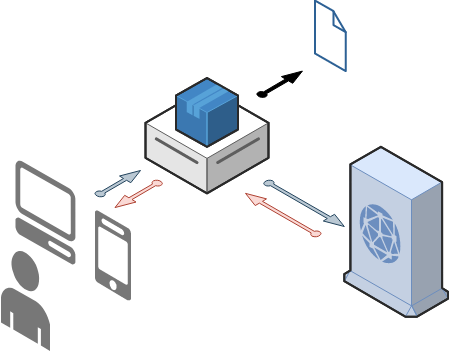

The diagram above was exported from draw.io. Its source (the exported page's mxGraphModel, read from the mxfile embedded in the PNG):
<mxGraphModel dx="1344" dy="923" grid="1" gridSize="10" guides="1" tooltips="1" connect="1" arrows="1" fold="1" page="1" pageScale="1" pageWidth="827" pageHeight="1169" math="0" shadow="0">
  <root>
    <mxCell id="0" />
    <mxCell id="1" parent="0" />
    <mxCell id="2" value="" style="verticalLabelPosition=bottom;html=1;verticalAlign=top;strokeWidth=1;align=center;outlineConnect=0;dashed=0;outlineConnect=0;shape=mxgraph.aws3d.end_user;strokeColor=none;fillColor=#777777;aspect=fixed;" vertex="1" parent="1">
      <mxGeometry x="85.5" y="450" width="49" height="100.46" as="geometry" />
    </mxCell>
    <mxCell id="3" value="" style="verticalLabelPosition=bottom;html=1;verticalAlign=top;strokeWidth=1;align=center;outlineConnect=0;dashed=0;outlineConnect=0;shape=mxgraph.aws3d.cloudfront;fillColor=#dae8fc;strokeColor=#6c8ebf;aspect=fixed;" vertex="1" parent="1">
      <mxGeometry x="428.8" y="346.33" width="103.8" height="169.79999999999998" as="geometry" />
    </mxCell>
    <mxCell id="4" value="" style="verticalLabelPosition=bottom;html=1;verticalAlign=top;strokeWidth=1;align=center;outlineConnect=0;dashed=0;outlineConnect=0;shape=mxgraph.aws3d.client;aspect=fixed;strokeColor=none;fillColor=#777777;" vertex="1" parent="1">
      <mxGeometry x="100" y="360" width="60" height="104" as="geometry" />
    </mxCell>
    <mxCell id="5" value="" style="verticalLabelPosition=bottom;html=1;verticalAlign=top;strokeWidth=1;align=center;outlineConnect=0;dashed=0;outlineConnect=0;shape=mxgraph.aws3d.dataServer;strokeColor=#5E5E5E;aspect=fixed;" vertex="1" parent="1">
      <mxGeometry x="230" y="286.86" width="123" height="106" as="geometry" />
    </mxCell>
    <mxCell id="6" value="" style="verticalLabelPosition=bottom;html=1;verticalAlign=top;strokeWidth=1;align=center;outlineConnect=0;dashed=0;outlineConnect=0;shape=mxgraph.aws3d.mobile_worker;aspect=fixed;strokeColor=none;fillColor=#777777;" vertex="1" parent="1">
      <mxGeometry x="179.5" y="409.9" width="36" height="90" as="geometry" />
    </mxCell>
    <mxCell id="7" value="" style="verticalLabelPosition=bottom;html=1;verticalAlign=top;strokeWidth=1;align=center;outlineConnect=0;dashed=0;outlineConnect=0;shape=mxgraph.aws3d.arrowNE;fillColor=#bac8d3;aspect=fixed;strokeColor=#23445d;" vertex="1" parent="1">
      <mxGeometry x="179.5" y="370" width="45.5" height="26" as="geometry" />
    </mxCell>
    <mxCell id="8" value="" style="verticalLabelPosition=bottom;html=1;verticalAlign=top;strokeWidth=1;align=center;outlineConnect=0;dashed=0;outlineConnect=0;shape=mxgraph.aws3d.arrowSE;fillColor=#bac8d3;aspect=fixed;strokeColor=#23445d;" vertex="1" parent="1">
      <mxGeometry x="348.3" y="380" width="80.5" height="46" as="geometry" />
    </mxCell>
    <mxCell id="9" value="" style="verticalLabelPosition=bottom;html=1;verticalAlign=top;strokeWidth=1;align=center;outlineConnect=0;dashed=0;outlineConnect=0;shape=mxgraph.aws3d.arrowNW;fillColor=#fad9d5;aspect=fixed;strokeColor=#ae4132;" vertex="1" parent="1">
      <mxGeometry x="330" y="392.86" width="75.5" height="43.14" as="geometry" />
    </mxCell>
    <mxCell id="10" value="" style="verticalLabelPosition=bottom;html=1;verticalAlign=top;strokeWidth=1;align=center;outlineConnect=0;dashed=0;outlineConnect=0;shape=mxgraph.aws3d.application;fillColor=#4286c5;strokeColor=#57A2D8;aspect=fixed;" vertex="1" parent="1">
      <mxGeometry x="260.5" y="277.53" width="62" height="68.8" as="geometry" />
    </mxCell>
    <mxCell id="11" value="" style="verticalLabelPosition=bottom;html=1;verticalAlign=top;strokeWidth=1;align=center;outlineConnect=0;dashed=0;outlineConnect=0;shape=mxgraph.aws3d.arrowSW;fillColor=#fad9d5;aspect=fixed;strokeColor=#ae4132;" vertex="1" parent="1">
      <mxGeometry x="199.5" y="380" width="47.32" height="27.04" as="geometry" />
    </mxCell>
    <mxCell id="12" value="" style="verticalLabelPosition=bottom;html=1;verticalAlign=top;strokeWidth=1;align=center;outlineConnect=0;dashed=0;outlineConnect=0;shape=mxgraph.aws3d.file;aspect=fixed;strokeColor=#2d6195;fillColor=#ffffff;" vertex="1" parent="1">
      <mxGeometry x="399.3999999999999" y="200" width="30.8" height="70.6" as="geometry" />
    </mxCell>
    <mxCell id="13" value="" style="verticalLabelPosition=bottom;html=1;verticalAlign=top;strokeWidth=1;align=center;outlineConnect=0;dashed=0;outlineConnect=0;shape=mxgraph.aws3d.arrowNE;fillColor=#000000;aspect=fixed;" vertex="1" parent="1">
      <mxGeometry x="341.4" y="270.6" width="45.5" height="26" as="geometry" />
    </mxCell>
  </root>
</mxGraphModel>